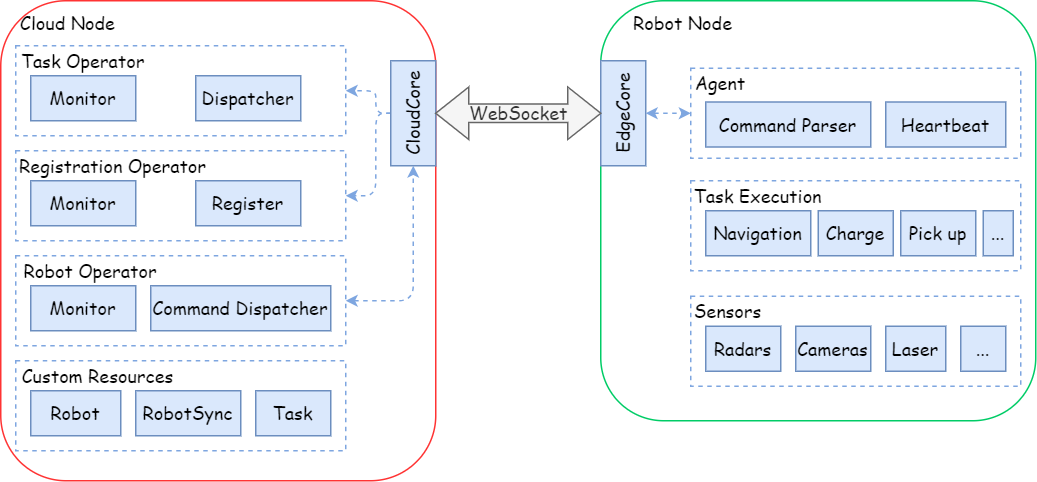

The diagram above was exported from draw.io. Its source (the exported page's mxGraphModel, read from the mxfile embedded in the PNG):
<mxGraphModel dx="893" dy="478" grid="1" gridSize="10" guides="1" tooltips="1" connect="1" arrows="1" fold="1" page="1" pageScale="1" pageWidth="827" pageHeight="1169" math="0" shadow="0">
  <root>
    <mxCell id="0" />
    <mxCell id="1" parent="0" />
    <mxCell id="6NB4scAKt1KODtRJWrto-2" value="" style="rounded=1;whiteSpace=wrap;html=1;strokeColor=#FF3333;" parent="1" vertex="1">
      <mxGeometry x="80" y="200" width="290" height="320" as="geometry" />
    </mxCell>
    <mxCell id="6NB4scAKt1KODtRJWrto-3" value="&lt;font face=&quot;Comic Sans MS&quot;&gt;Cloud Node&lt;/font&gt;" style="text;html=1;strokeColor=none;fillColor=none;align=center;verticalAlign=middle;whiteSpace=wrap;rounded=0;" parent="1" vertex="1">
      <mxGeometry x="90" y="200" width="70" height="30" as="geometry" />
    </mxCell>
    <mxCell id="6NB4scAKt1KODtRJWrto-4" value="" style="rounded=1;whiteSpace=wrap;html=1;strokeColor=#00CC66;" parent="1" vertex="1">
      <mxGeometry x="480" y="200" width="290" height="280" as="geometry" />
    </mxCell>
    <mxCell id="6NB4scAKt1KODtRJWrto-5" value="&lt;font face=&quot;Comic Sans MS&quot;&gt;Robot Node&lt;/font&gt;" style="text;html=1;strokeColor=none;fillColor=none;align=center;verticalAlign=middle;whiteSpace=wrap;rounded=0;" parent="1" vertex="1">
      <mxGeometry x="500" y="200" width="70" height="30" as="geometry" />
    </mxCell>
    <mxCell id="6NB4scAKt1KODtRJWrto-6" value="" style="rounded=0;whiteSpace=wrap;html=1;strokeColor=#7EA6E0;dashed=1;" parent="1" vertex="1">
      <mxGeometry x="90" y="230" width="220" height="60" as="geometry" />
    </mxCell>
    <mxCell id="6NB4scAKt1KODtRJWrto-7" value="&lt;font face=&quot;Comic Sans MS&quot;&gt;Task Operator&lt;/font&gt;" style="text;html=1;strokeColor=none;fillColor=none;align=center;verticalAlign=middle;whiteSpace=wrap;rounded=0;" parent="1" vertex="1">
      <mxGeometry x="90" y="230" width="90" height="20" as="geometry" />
    </mxCell>
    <mxCell id="6NB4scAKt1KODtRJWrto-8" value="&lt;font face=&quot;Comic Sans MS&quot;&gt;Dispatcher&lt;/font&gt;" style="rounded=0;whiteSpace=wrap;html=1;fillColor=#dae8fc;strokeColor=#6c8ebf;" parent="1" vertex="1">
      <mxGeometry x="210" y="250" width="70" height="30" as="geometry" />
    </mxCell>
    <mxCell id="6NB4scAKt1KODtRJWrto-23" style="edgeStyle=orthogonalEdgeStyle;rounded=1;orthogonalLoop=1;jettySize=auto;html=1;exitX=0.5;exitY=0;exitDx=0;exitDy=0;entryX=1;entryY=0.5;entryDx=0;entryDy=0;endSize=5;strokeColor=#7EA6E0;dashed=1;" parent="1" source="6NB4scAKt1KODtRJWrto-9" target="6NB4scAKt1KODtRJWrto-13" edge="1">
      <mxGeometry relative="1" as="geometry">
        <Array as="points">
          <mxPoint x="330" y="275" />
          <mxPoint x="330" y="330" />
        </Array>
      </mxGeometry>
    </mxCell>
    <mxCell id="6NB4scAKt1KODtRJWrto-24" style="edgeStyle=orthogonalEdgeStyle;rounded=1;orthogonalLoop=1;jettySize=auto;html=1;exitX=0.5;exitY=0;exitDx=0;exitDy=0;endSize=5;strokeColor=#7EA6E0;dashed=1;entryX=1;entryY=0.5;entryDx=0;entryDy=0;" parent="1" source="6NB4scAKt1KODtRJWrto-9" target="6NB4scAKt1KODtRJWrto-6" edge="1">
      <mxGeometry relative="1" as="geometry">
        <mxPoint x="310" y="275" as="targetPoint" />
        <Array as="points">
          <mxPoint x="330" y="275" />
          <mxPoint x="330" y="260" />
        </Array>
      </mxGeometry>
    </mxCell>
    <mxCell id="6NB4scAKt1KODtRJWrto-9" value="&lt;font face=&quot;Comic Sans MS&quot;&gt;CloudCore&lt;/font&gt;" style="rounded=0;whiteSpace=wrap;html=1;fillColor=#dae8fc;strokeColor=#6c8ebf;rotation=-90;" parent="1" vertex="1">
      <mxGeometry x="320" y="260" width="70" height="30" as="geometry" />
    </mxCell>
    <mxCell id="6NB4scAKt1KODtRJWrto-10" value="&lt;font face=&quot;Comic Sans MS&quot;&gt;EdgeCore&lt;/font&gt;" style="rounded=0;whiteSpace=wrap;html=1;fillColor=#dae8fc;strokeColor=#6c8ebf;rotation=-90;" parent="1" vertex="1">
      <mxGeometry x="460" y="260" width="70" height="30" as="geometry" />
    </mxCell>
    <mxCell id="6NB4scAKt1KODtRJWrto-13" value="" style="rounded=0;whiteSpace=wrap;html=1;strokeColor=#7EA6E0;dashed=1;" parent="1" vertex="1">
      <mxGeometry x="90" y="300" width="220" height="60" as="geometry" />
    </mxCell>
    <mxCell id="6NB4scAKt1KODtRJWrto-14" value="&lt;font face=&quot;Comic Sans MS&quot;&gt;Registration Operator&lt;/font&gt;" style="text;html=1;strokeColor=none;fillColor=none;align=center;verticalAlign=middle;whiteSpace=wrap;rounded=0;" parent="1" vertex="1">
      <mxGeometry x="90" y="300" width="130" height="20" as="geometry" />
    </mxCell>
    <mxCell id="6NB4scAKt1KODtRJWrto-15" value="" style="rounded=0;whiteSpace=wrap;html=1;strokeColor=#7EA6E0;dashed=1;" parent="1" vertex="1">
      <mxGeometry x="90" y="370" width="220" height="60" as="geometry" />
    </mxCell>
    <mxCell id="6NB4scAKt1KODtRJWrto-16" value="&lt;font face=&quot;Comic Sans MS&quot;&gt;Robot Operator&lt;/font&gt;" style="text;html=1;strokeColor=none;fillColor=none;align=center;verticalAlign=middle;whiteSpace=wrap;rounded=0;" parent="1" vertex="1">
      <mxGeometry x="90" y="370" width="100" height="20" as="geometry" />
    </mxCell>
    <mxCell id="6NB4scAKt1KODtRJWrto-18" value="&lt;font style=&quot;font-size: 10px;&quot; face=&quot;Comic Sans MS&quot;&gt;WebSocket&lt;/font&gt;" style="html=1;shadow=0;dashed=0;align=center;verticalAlign=middle;shape=mxgraph.arrows2.twoWayArrow;dy=0.65;dx=22;fillColor=#f5f5f5;fontColor=#333333;strokeColor=#666666;" parent="1" vertex="1">
      <mxGeometry x="370" y="257.5" width="110" height="35" as="geometry" />
    </mxCell>
    <mxCell id="6NB4scAKt1KODtRJWrto-20" value="&lt;font face=&quot;Comic Sans MS&quot;&gt;Register&lt;/font&gt;" style="rounded=0;whiteSpace=wrap;html=1;fillColor=#dae8fc;strokeColor=#6c8ebf;" parent="1" vertex="1">
      <mxGeometry x="210" y="320" width="70" height="30" as="geometry" />
    </mxCell>
    <mxCell id="6NB4scAKt1KODtRJWrto-25" value="" style="endArrow=classic;startArrow=classic;html=1;rounded=1;dashed=1;strokeColor=#7EA6E0;endSize=5;startSize=5;entryX=0;entryY=0.5;entryDx=0;entryDy=0;exitX=1;exitY=0.5;exitDx=0;exitDy=0;" parent="1" source="6NB4scAKt1KODtRJWrto-15" target="6NB4scAKt1KODtRJWrto-9" edge="1">
      <mxGeometry width="50" height="50" relative="1" as="geometry">
        <mxPoint x="410" y="380" as="sourcePoint" />
        <mxPoint x="460" y="330" as="targetPoint" />
        <Array as="points">
          <mxPoint x="355" y="400" />
        </Array>
      </mxGeometry>
    </mxCell>
    <mxCell id="6NB4scAKt1KODtRJWrto-27" value="" style="rounded=0;whiteSpace=wrap;html=1;strokeColor=#7EA6E0;dashed=1;" parent="1" vertex="1">
      <mxGeometry x="540" y="245" width="220" height="60" as="geometry" />
    </mxCell>
    <mxCell id="6NB4scAKt1KODtRJWrto-28" value="&lt;font face=&quot;Comic Sans MS&quot;&gt;Agent&lt;/font&gt;" style="text;html=1;strokeColor=none;fillColor=none;align=center;verticalAlign=middle;whiteSpace=wrap;rounded=0;" parent="1" vertex="1">
      <mxGeometry x="540" y="245" width="40" height="20" as="geometry" />
    </mxCell>
    <mxCell id="6NB4scAKt1KODtRJWrto-29" value="" style="rounded=0;whiteSpace=wrap;html=1;strokeColor=#7EA6E0;dashed=1;" parent="1" vertex="1">
      <mxGeometry x="90" y="440" width="220" height="60" as="geometry" />
    </mxCell>
    <mxCell id="6NB4scAKt1KODtRJWrto-30" value="&lt;font face=&quot;Comic Sans MS&quot;&gt;Custom Resources&lt;/font&gt;" style="text;html=1;strokeColor=none;fillColor=none;align=center;verticalAlign=middle;whiteSpace=wrap;rounded=0;" parent="1" vertex="1">
      <mxGeometry x="90" y="440" width="110" height="20" as="geometry" />
    </mxCell>
    <mxCell id="6NB4scAKt1KODtRJWrto-31" value="&lt;font face=&quot;Comic Sans MS&quot;&gt;Robot&lt;/font&gt;" style="rounded=0;whiteSpace=wrap;html=1;fillColor=#dae8fc;strokeColor=#6c8ebf;" parent="1" vertex="1">
      <mxGeometry x="100" y="460" width="60" height="30" as="geometry" />
    </mxCell>
    <mxCell id="6NB4scAKt1KODtRJWrto-32" value="&lt;font face=&quot;Comic Sans MS&quot;&gt;RobotSync&lt;/font&gt;" style="rounded=0;whiteSpace=wrap;html=1;fillColor=#dae8fc;strokeColor=#6c8ebf;" parent="1" vertex="1">
      <mxGeometry x="170" y="460" width="70" height="30" as="geometry" />
    </mxCell>
    <mxCell id="6NB4scAKt1KODtRJWrto-33" value="&lt;font face=&quot;Comic Sans MS&quot;&gt;Task&lt;/font&gt;" style="rounded=0;whiteSpace=wrap;html=1;fillColor=#dae8fc;strokeColor=#6c8ebf;" parent="1" vertex="1">
      <mxGeometry x="250" y="460" width="50" height="30" as="geometry" />
    </mxCell>
    <mxCell id="6NB4scAKt1KODtRJWrto-34" value="&lt;font face=&quot;Comic Sans MS&quot;&gt;Monitor&lt;br&gt;&lt;/font&gt;" style="rounded=0;whiteSpace=wrap;html=1;fillColor=#dae8fc;strokeColor=#6c8ebf;" parent="1" vertex="1">
      <mxGeometry x="100" y="250" width="70" height="30" as="geometry" />
    </mxCell>
    <mxCell id="6NB4scAKt1KODtRJWrto-35" value="&lt;font face=&quot;Comic Sans MS&quot;&gt;Monitor&lt;br&gt;&lt;/font&gt;" style="rounded=0;whiteSpace=wrap;html=1;fillColor=#dae8fc;strokeColor=#6c8ebf;" parent="1" vertex="1">
      <mxGeometry x="100" y="390" width="70" height="30" as="geometry" />
    </mxCell>
    <mxCell id="6NB4scAKt1KODtRJWrto-36" value="&lt;font face=&quot;Comic Sans MS&quot;&gt;Monitor&lt;br&gt;&lt;/font&gt;" style="rounded=0;whiteSpace=wrap;html=1;fillColor=#dae8fc;strokeColor=#6c8ebf;" parent="1" vertex="1">
      <mxGeometry x="100" y="320" width="70" height="30" as="geometry" />
    </mxCell>
    <mxCell id="6NB4scAKt1KODtRJWrto-37" value="&lt;font face=&quot;Comic Sans MS&quot;&gt;Command Dispatcher&lt;br&gt;&lt;/font&gt;" style="rounded=0;whiteSpace=wrap;html=1;fillColor=#dae8fc;strokeColor=#6c8ebf;" parent="1" vertex="1">
      <mxGeometry x="180" y="390" width="120" height="30" as="geometry" />
    </mxCell>
    <mxCell id="6NB4scAKt1KODtRJWrto-38" value="&lt;font face=&quot;Comic Sans MS&quot;&gt;Command Parser&lt;/font&gt;" style="rounded=0;whiteSpace=wrap;html=1;fillColor=#dae8fc;strokeColor=#6c8ebf;" parent="1" vertex="1">
      <mxGeometry x="550" y="267.5" width="110" height="30" as="geometry" />
    </mxCell>
    <mxCell id="6NB4scAKt1KODtRJWrto-39" value="" style="rounded=0;whiteSpace=wrap;html=1;strokeColor=#7EA6E0;dashed=1;" parent="1" vertex="1">
      <mxGeometry x="540" y="397" width="220" height="60" as="geometry" />
    </mxCell>
    <mxCell id="6NB4scAKt1KODtRJWrto-40" value="&lt;font face=&quot;Comic Sans MS&quot;&gt;Sensors&lt;/font&gt;" style="text;html=1;strokeColor=none;fillColor=none;align=center;verticalAlign=middle;whiteSpace=wrap;rounded=0;" parent="1" vertex="1">
      <mxGeometry x="540" y="397" width="50" height="20" as="geometry" />
    </mxCell>
    <mxCell id="6NB4scAKt1KODtRJWrto-41" value="&lt;font face=&quot;Comic Sans MS&quot;&gt;Radars&lt;br&gt;&lt;/font&gt;" style="rounded=0;whiteSpace=wrap;html=1;fillColor=#dae8fc;strokeColor=#6c8ebf;" parent="1" vertex="1">
      <mxGeometry x="550" y="417" width="50" height="30" as="geometry" />
    </mxCell>
    <mxCell id="6NB4scAKt1KODtRJWrto-42" value="&lt;font face=&quot;Comic Sans MS&quot;&gt;Cameras&lt;br&gt;&lt;/font&gt;" style="rounded=0;whiteSpace=wrap;html=1;fillColor=#dae8fc;strokeColor=#6c8ebf;" parent="1" vertex="1">
      <mxGeometry x="610" y="417" width="50" height="30" as="geometry" />
    </mxCell>
    <mxCell id="6NB4scAKt1KODtRJWrto-43" value="&lt;font face=&quot;Comic Sans MS&quot;&gt;Laser&lt;br&gt;&lt;/font&gt;" style="rounded=0;whiteSpace=wrap;html=1;fillColor=#dae8fc;strokeColor=#6c8ebf;" parent="1" vertex="1">
      <mxGeometry x="670" y="417" width="40" height="30" as="geometry" />
    </mxCell>
    <mxCell id="6NB4scAKt1KODtRJWrto-44" value="&lt;font face=&quot;Comic Sans MS&quot;&gt;...&lt;br&gt;&lt;/font&gt;" style="rounded=0;whiteSpace=wrap;html=1;fillColor=#dae8fc;strokeColor=#6c8ebf;" parent="1" vertex="1">
      <mxGeometry x="720" y="417" width="30" height="30" as="geometry" />
    </mxCell>
    <mxCell id="6NB4scAKt1KODtRJWrto-45" value="" style="endArrow=classic;startArrow=classic;html=1;rounded=1;dashed=1;strokeColor=#7EA6E0;endSize=5;startSize=5;entryX=0;entryY=0.5;entryDx=0;entryDy=0;exitX=0.5;exitY=1;exitDx=0;exitDy=0;" parent="1" source="6NB4scAKt1KODtRJWrto-10" target="6NB4scAKt1KODtRJWrto-27" edge="1">
      <mxGeometry width="50" height="50" relative="1" as="geometry">
        <mxPoint x="391" y="410" as="sourcePoint" />
        <mxPoint x="436" y="320" as="targetPoint" />
        <Array as="points" />
      </mxGeometry>
    </mxCell>
    <mxCell id="6NB4scAKt1KODtRJWrto-46" value="" style="rounded=0;whiteSpace=wrap;html=1;strokeColor=#7EA6E0;dashed=1;" parent="1" vertex="1">
      <mxGeometry x="540" y="320" width="220" height="60" as="geometry" />
    </mxCell>
    <mxCell id="6NB4scAKt1KODtRJWrto-47" value="&lt;font face=&quot;Comic Sans MS&quot;&gt;Task Execution&lt;/font&gt;" style="text;html=1;strokeColor=none;fillColor=none;align=center;verticalAlign=middle;whiteSpace=wrap;rounded=0;" parent="1" vertex="1">
      <mxGeometry x="540" y="320" width="90" height="20" as="geometry" />
    </mxCell>
    <mxCell id="6NB4scAKt1KODtRJWrto-48" value="&lt;font face=&quot;Comic Sans MS&quot;&gt;Navigation&lt;br&gt;&lt;/font&gt;" style="rounded=0;whiteSpace=wrap;html=1;fillColor=#dae8fc;strokeColor=#6c8ebf;" parent="1" vertex="1">
      <mxGeometry x="550" y="340" width="70" height="30" as="geometry" />
    </mxCell>
    <mxCell id="6NB4scAKt1KODtRJWrto-51" value="&lt;font face=&quot;Comic Sans MS&quot;&gt;...&lt;br&gt;&lt;/font&gt;" style="rounded=0;whiteSpace=wrap;html=1;fillColor=#dae8fc;strokeColor=#6c8ebf;" parent="1" vertex="1">
      <mxGeometry x="735" y="340" width="20" height="30" as="geometry" />
    </mxCell>
    <mxCell id="6NB4scAKt1KODtRJWrto-52" value="&lt;font face=&quot;Comic Sans MS&quot;&gt;Charge&lt;br&gt;&lt;/font&gt;" style="rounded=0;whiteSpace=wrap;html=1;fillColor=#dae8fc;strokeColor=#6c8ebf;" parent="1" vertex="1">
      <mxGeometry x="625" y="340" width="50" height="30" as="geometry" />
    </mxCell>
    <mxCell id="6NB4scAKt1KODtRJWrto-53" value="&lt;font face=&quot;Comic Sans MS&quot;&gt;Pick up&lt;br&gt;&lt;/font&gt;" style="rounded=0;whiteSpace=wrap;html=1;fillColor=#dae8fc;strokeColor=#6c8ebf;" parent="1" vertex="1">
      <mxGeometry x="680" y="340" width="50" height="30" as="geometry" />
    </mxCell>
    <mxCell id="2hEj_BBwvuZJmTa3NvQb-1" value="&lt;font face=&quot;Comic Sans MS&quot;&gt;Heartbeat&lt;/font&gt;" style="rounded=0;whiteSpace=wrap;html=1;fillColor=#dae8fc;strokeColor=#6c8ebf;" vertex="1" parent="1">
      <mxGeometry x="670" y="267.5" width="80" height="30" as="geometry" />
    </mxCell>
  </root>
</mxGraphModel>